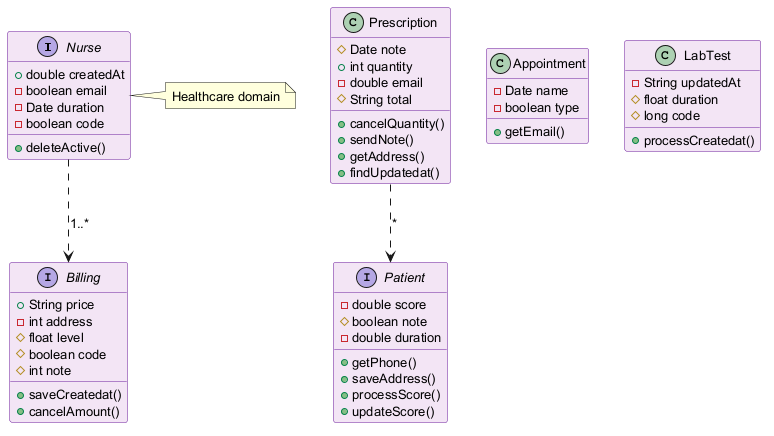

The diagram above was rendered by PlantUML. Its source (embedded in the PNG):
@startuml
skinparam backgroundColor #FFFFFF
skinparam classBackgroundColor #F3E5F5
skinparam classBorderColor #6A1B9A
skinparam defaultFontSize 13
interface Nurse {
  +double createdAt
  -boolean email
  -Date duration
  -boolean code
  +deleteActive()
}
interface Patient {
  -double score
  #boolean note
  -double duration
  +getPhone()
  +saveAddress()
  +processScore()
  +updateScore()
}
class Appointment {
  -Date name
  -boolean type
  +getEmail()
}
interface Billing {
  +String price
  -int address
  #float level
  #boolean code
  #int note
  +saveCreatedat()
  +cancelAmount()
}
class Prescription {
  #Date note
  +int quantity
  -double email
  #String total
  +cancelQuantity()
  +sendNote()
  +getAddress()
  +findUpdatedat()
}
class LabTest {
  -String updatedAt
  #float duration
  #long code
  +processCreatedat()
}
Prescription ..> Patient : "*"
Nurse ..> Billing : "1..*"
note right of Nurse : Healthcare domain
@enduml